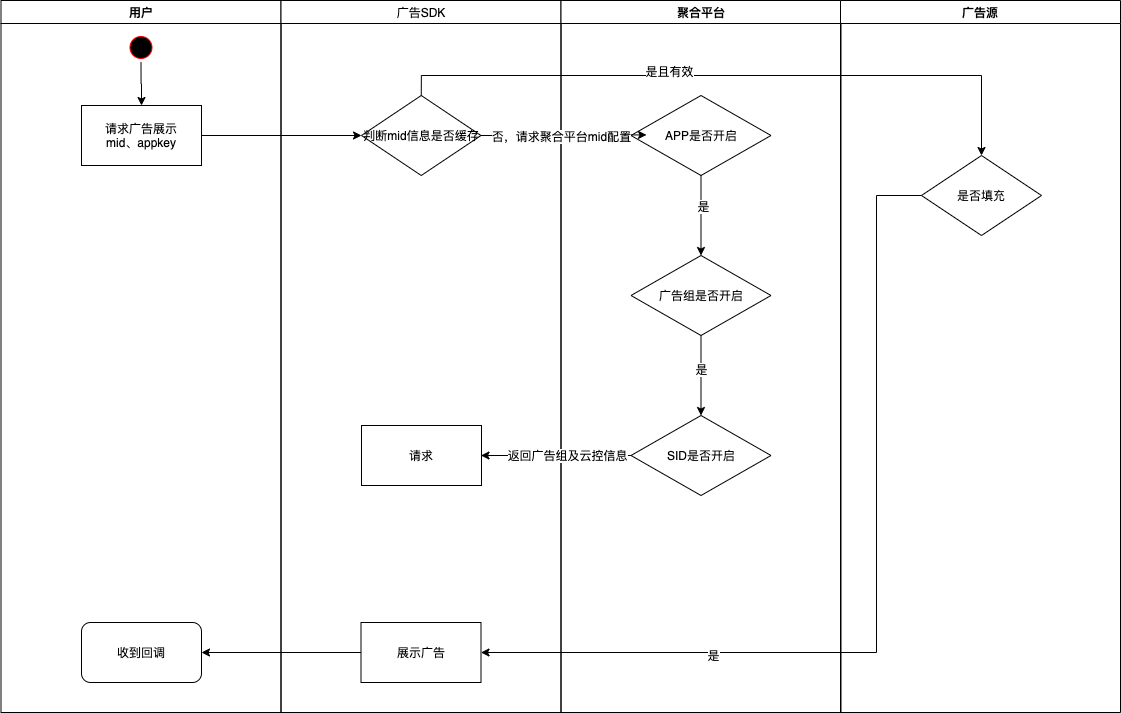

The diagram above was exported from draw.io. Its source (the exported page's mxGraphModel, read from the mxfile embedded in the PNG):
<mxGraphModel dx="1351" dy="769" grid="1" gridSize="10" guides="1" tooltips="1" connect="1" arrows="1" fold="1" page="1" pageScale="1" pageWidth="1169" pageHeight="826" background="#ffffff" math="0" shadow="0">
  <root>
    <mxCell id="0" />
    <mxCell id="1" parent="0" />
    <mxCell id="2" value="用户" style="swimlane;whiteSpace=wrap" parent="1" vertex="1">
      <mxGeometry x="164.5" y="128" width="280" height="712" as="geometry" />
    </mxCell>
    <mxCell id="TfntM7SXL_5mihNZw-en-50" style="edgeStyle=orthogonalEdgeStyle;rounded=0;orthogonalLoop=1;jettySize=auto;html=1;exitX=0.5;exitY=1;exitDx=0;exitDy=0;entryX=0.5;entryY=0;entryDx=0;entryDy=0;" edge="1" parent="2" source="5" target="TfntM7SXL_5mihNZw-en-48">
      <mxGeometry relative="1" as="geometry" />
    </mxCell>
    <mxCell id="5" value="" style="ellipse;shape=startState;fillColor=#000000;strokeColor=#ff0000;" parent="2" vertex="1">
      <mxGeometry x="125" y="32" width="30" height="30" as="geometry" />
    </mxCell>
    <mxCell id="TfntM7SXL_5mihNZw-en-48" value="请求广告展示&lt;br style=&quot;padding: 0px ; margin: 0px&quot;&gt;mid、appkey" style="rounded=0;whiteSpace=wrap;html=1;" vertex="1" parent="2">
      <mxGeometry x="80.5" y="105" width="120" height="60" as="geometry" />
    </mxCell>
    <mxCell id="TfntM7SXL_5mihNZw-en-83" value="收到回调" style="rounded=1;whiteSpace=wrap;html=1;" vertex="1" parent="2">
      <mxGeometry x="80.5" y="622" width="120" height="60" as="geometry" />
    </mxCell>
    <mxCell id="3" value="广告SDK" style="swimlane;whiteSpace=wrap;fontStyle=0" parent="1" vertex="1">
      <mxGeometry x="444.5" y="128" width="280" height="712" as="geometry" />
    </mxCell>
    <mxCell id="TfntM7SXL_5mihNZw-en-45" value="判断mid信息是否缓存" style="rhombus;whiteSpace=wrap;html=1;" vertex="1" parent="3">
      <mxGeometry x="80.5" y="95" width="119.5" height="80" as="geometry" />
    </mxCell>
    <mxCell id="TfntM7SXL_5mihNZw-en-80" value="展示广告" style="whiteSpace=wrap;html=1;" vertex="1" parent="3">
      <mxGeometry x="80" y="622" width="120" height="60" as="geometry" />
    </mxCell>
    <mxCell id="TfntM7SXL_5mihNZw-en-90" value="请求" style="rounded=0;whiteSpace=wrap;html=1;" vertex="1" parent="3">
      <mxGeometry x="80.5" y="425" width="120" height="60" as="geometry" />
    </mxCell>
    <mxCell id="4" value="聚合平台" style="swimlane;whiteSpace=wrap" parent="1" vertex="1">
      <mxGeometry x="724.5" y="128" width="280" height="712" as="geometry" />
    </mxCell>
    <mxCell id="TfntM7SXL_5mihNZw-en-62" value="APP是否开启" style="rhombus;whiteSpace=wrap;html=1;" vertex="1" parent="4">
      <mxGeometry x="70" y="95" width="140" height="80" as="geometry" />
    </mxCell>
    <mxCell id="TfntM7SXL_5mihNZw-en-41" style="edgeStyle=orthogonalEdgeStyle;rounded=0;orthogonalLoop=1;jettySize=auto;html=1;entryX=0;entryY=0.5;entryDx=0;entryDy=0;exitX=1;exitY=0.5;exitDx=0;exitDy=0;" edge="1" parent="1" source="TfntM7SXL_5mihNZw-en-48" target="TfntM7SXL_5mihNZw-en-45">
      <mxGeometry relative="1" as="geometry">
        <mxPoint x="529.9999999999998" y="263" as="targetPoint" />
        <mxPoint x="430" y="263" as="sourcePoint" />
      </mxGeometry>
    </mxCell>
    <mxCell id="TfntM7SXL_5mihNZw-en-52" value="广告源" style="swimlane;whiteSpace=wrap" vertex="1" parent="1">
      <mxGeometry x="1004" y="128" width="280" height="712" as="geometry" />
    </mxCell>
    <mxCell id="TfntM7SXL_5mihNZw-en-56" value="是否填充" style="rhombus;whiteSpace=wrap;html=1;" vertex="1" parent="TfntM7SXL_5mihNZw-en-52">
      <mxGeometry x="81" y="155" width="120" height="80" as="geometry" />
    </mxCell>
    <mxCell id="TfntM7SXL_5mihNZw-en-60" style="edgeStyle=orthogonalEdgeStyle;rounded=0;orthogonalLoop=1;jettySize=auto;html=1;exitX=1;exitY=0.5;exitDx=0;exitDy=0;" edge="1" parent="1" source="TfntM7SXL_5mihNZw-en-45">
      <mxGeometry relative="1" as="geometry">
        <mxPoint x="810" y="262.42857142857156" as="targetPoint" />
      </mxGeometry>
    </mxCell>
    <mxCell id="TfntM7SXL_5mihNZw-en-61" value="否，请求聚合平台mid配置" style="edgeLabel;html=1;align=center;verticalAlign=middle;resizable=0;points=[];" vertex="1" connectable="0" parent="TfntM7SXL_5mihNZw-en-60">
      <mxGeometry x="0.3346" y="-1" relative="1" as="geometry">
        <mxPoint x="-30.83" y="-0.43" as="offset" />
      </mxGeometry>
    </mxCell>
    <mxCell id="TfntM7SXL_5mihNZw-en-70" value="" style="edgeStyle=orthogonalEdgeStyle;rounded=0;orthogonalLoop=1;jettySize=auto;html=1;" edge="1" parent="1" source="TfntM7SXL_5mihNZw-en-67" target="TfntM7SXL_5mihNZw-en-69">
      <mxGeometry relative="1" as="geometry" />
    </mxCell>
    <mxCell id="TfntM7SXL_5mihNZw-en-73" value="是" style="edgeLabel;html=1;align=center;verticalAlign=middle;resizable=0;points=[];" vertex="1" connectable="0" parent="TfntM7SXL_5mihNZw-en-70">
      <mxGeometry x="-0.1571" relative="1" as="geometry">
        <mxPoint y="-1" as="offset" />
      </mxGeometry>
    </mxCell>
    <mxCell id="TfntM7SXL_5mihNZw-en-67" value="广告组是否开启" style="rhombus;whiteSpace=wrap;html=1;" vertex="1" parent="1">
      <mxGeometry x="794.5" y="383" width="140" height="80" as="geometry" />
    </mxCell>
    <mxCell id="TfntM7SXL_5mihNZw-en-68" value="" style="edgeStyle=orthogonalEdgeStyle;rounded=0;orthogonalLoop=1;jettySize=auto;html=1;" edge="1" parent="1" source="TfntM7SXL_5mihNZw-en-62" target="TfntM7SXL_5mihNZw-en-67">
      <mxGeometry relative="1" as="geometry" />
    </mxCell>
    <mxCell id="TfntM7SXL_5mihNZw-en-72" value="是" style="edgeLabel;html=1;align=center;verticalAlign=middle;resizable=0;points=[];" vertex="1" connectable="0" parent="TfntM7SXL_5mihNZw-en-68">
      <mxGeometry x="-0.2286" y="2" relative="1" as="geometry">
        <mxPoint y="-1" as="offset" />
      </mxGeometry>
    </mxCell>
    <mxCell id="TfntM7SXL_5mihNZw-en-85" style="edgeStyle=orthogonalEdgeStyle;rounded=0;orthogonalLoop=1;jettySize=auto;html=1;exitX=0;exitY=0.5;exitDx=0;exitDy=0;entryX=1;entryY=0.5;entryDx=0;entryDy=0;" edge="1" parent="1" source="TfntM7SXL_5mihNZw-en-69">
      <mxGeometry relative="1" as="geometry">
        <mxPoint x="644.5" y="583" as="targetPoint" />
      </mxGeometry>
    </mxCell>
    <mxCell id="TfntM7SXL_5mihNZw-en-89" value="返回广告组及云控信息" style="edgeLabel;html=1;align=center;verticalAlign=middle;resizable=0;points=[];" vertex="1" connectable="0" parent="TfntM7SXL_5mihNZw-en-85">
      <mxGeometry x="-0.3552" y="-1" relative="1" as="geometry">
        <mxPoint x="-15.93" as="offset" />
      </mxGeometry>
    </mxCell>
    <mxCell id="TfntM7SXL_5mihNZw-en-69" value="SID是否开启" style="rhombus;whiteSpace=wrap;html=1;" vertex="1" parent="1">
      <mxGeometry x="794.5" y="543" width="140" height="80" as="geometry" />
    </mxCell>
    <mxCell id="TfntM7SXL_5mihNZw-en-75" style="edgeStyle=orthogonalEdgeStyle;rounded=0;orthogonalLoop=1;jettySize=auto;html=1;exitX=0.5;exitY=0;exitDx=0;exitDy=0;entryX=0.5;entryY=0;entryDx=0;entryDy=0;" edge="1" parent="1" source="TfntM7SXL_5mihNZw-en-45" target="TfntM7SXL_5mihNZw-en-56">
      <mxGeometry relative="1" as="geometry" />
    </mxCell>
    <mxCell id="TfntM7SXL_5mihNZw-en-76" value="是且有效" style="edgeLabel;html=1;align=center;verticalAlign=middle;resizable=0;points=[];" vertex="1" connectable="0" parent="TfntM7SXL_5mihNZw-en-75">
      <mxGeometry x="-0.1911" y="5" relative="1" as="geometry">
        <mxPoint as="offset" />
      </mxGeometry>
    </mxCell>
    <mxCell id="TfntM7SXL_5mihNZw-en-84" style="edgeStyle=orthogonalEdgeStyle;rounded=0;orthogonalLoop=1;jettySize=auto;html=1;exitX=0;exitY=0.5;exitDx=0;exitDy=0;entryX=1;entryY=0.5;entryDx=0;entryDy=0;" edge="1" parent="1" source="TfntM7SXL_5mihNZw-en-80" target="TfntM7SXL_5mihNZw-en-83">
      <mxGeometry relative="1" as="geometry" />
    </mxCell>
    <mxCell id="TfntM7SXL_5mihNZw-en-93" style="edgeStyle=orthogonalEdgeStyle;rounded=0;orthogonalLoop=1;jettySize=auto;html=1;exitX=0;exitY=0.5;exitDx=0;exitDy=0;entryX=1;entryY=0.5;entryDx=0;entryDy=0;" edge="1" parent="1" source="TfntM7SXL_5mihNZw-en-56" target="TfntM7SXL_5mihNZw-en-80">
      <mxGeometry relative="1" as="geometry">
        <Array as="points">
          <mxPoint x="1040" y="323" />
          <mxPoint x="1040" y="780" />
        </Array>
      </mxGeometry>
    </mxCell>
    <mxCell id="TfntM7SXL_5mihNZw-en-94" value="是" style="edgeLabel;html=1;align=center;verticalAlign=middle;resizable=0;points=[];" vertex="1" connectable="0" parent="TfntM7SXL_5mihNZw-en-93">
      <mxGeometry x="0.4838" y="2" relative="1" as="geometry">
        <mxPoint as="offset" />
      </mxGeometry>
    </mxCell>
  </root>
</mxGraphModel>